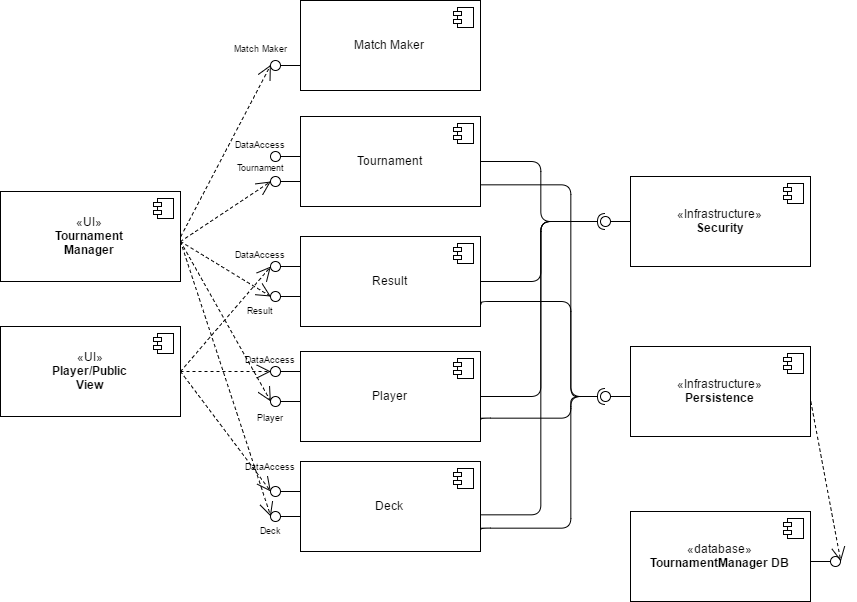

The diagram above was exported from draw.io. Its source (the exported page's mxGraphModel, read from the mxfile embedded in the PNG):
<mxGraphModel dx="1173" dy="1327" grid="1" gridSize="10" guides="1" tooltips="1" connect="1" arrows="1" fold="1" page="1" pageScale="1" pageWidth="1100" pageHeight="850" background="#ffffff" math="0" shadow="0">
  <root>
    <mxCell id="0" />
    <mxCell id="1" parent="0" />
    <mxCell id="9" value="" style="shape=lollipop;direction=south;html=1;rotation=-180;" vertex="1" parent="1">
      <mxGeometry x="320" y="643" width="30" height="10" as="geometry" />
    </mxCell>
    <mxCell id="10" value="" style="shape=lollipop;direction=south;html=1;rotation=-180;" vertex="1" parent="1">
      <mxGeometry x="320" y="618" width="30" height="10" as="geometry" />
    </mxCell>
    <mxCell id="11" value="" style="shape=lollipop;direction=south;html=1;rotation=-180;" vertex="1" parent="1">
      <mxGeometry x="320" y="528" width="30" height="10" as="geometry" />
    </mxCell>
    <mxCell id="12" value="" style="shape=lollipop;direction=south;html=1;rotation=-180;" vertex="1" parent="1">
      <mxGeometry x="320" y="498" width="30" height="10" as="geometry" />
    </mxCell>
    <mxCell id="13" value="" style="shape=lollipop;direction=south;html=1;rotation=-180;" vertex="1" parent="1">
      <mxGeometry x="320" y="423" width="30" height="10" as="geometry" />
    </mxCell>
    <mxCell id="14" value="" style="shape=lollipop;direction=south;html=1;rotation=-180;" vertex="1" parent="1">
      <mxGeometry x="320" y="393" width="30" height="10" as="geometry" />
    </mxCell>
    <mxCell id="15" value="" style="shape=lollipop;direction=south;html=1;rotation=-180;" vertex="1" parent="1">
      <mxGeometry x="320" y="308" width="30" height="10" as="geometry" />
    </mxCell>
    <mxCell id="16" value="" style="shape=lollipop;direction=south;html=1;rotation=-180;" vertex="1" parent="1">
      <mxGeometry x="320" y="283" width="30" height="10" as="geometry" />
    </mxCell>
    <mxCell id="17" value="&lt;div&gt;&lt;br&gt;&lt;/div&gt;" style="endArrow=open;endSize=12;dashed=1;html=1;exitX=1;exitY=0.5;entryX=0.5;entryY=0;entryPerimeter=0;" edge="1" parent="1" target="10">
      <mxGeometry width="160" relative="1" as="geometry">
        <mxPoint x="230" y="503" as="sourcePoint" />
        <mxPoint x="320" y="603" as="targetPoint" />
      </mxGeometry>
    </mxCell>
    <mxCell id="18" value="" style="endArrow=open;endSize=12;dashed=1;html=1;exitX=1;exitY=0.5;entryX=0.5;entryY=0;entryPerimeter=0;" edge="1" parent="1" target="12">
      <mxGeometry x="209.66666666666674" y="563.1666666666667" width="160" as="geometry">
        <mxPoint x="230" y="503" as="sourcePoint" />
        <mxPoint x="299.66666666666674" y="658.1666666666667" as="targetPoint" />
      </mxGeometry>
    </mxCell>
    <mxCell id="19" value="" style="endArrow=open;endSize=12;dashed=1;html=1;exitX=1;exitY=0.5;entryX=0.5;entryY=0;entryPerimeter=0;" edge="1" parent="1" target="14">
      <mxGeometry x="219.66666666666674" y="573.1666666666667" width="160" as="geometry">
        <mxPoint x="230" y="503" as="sourcePoint" />
        <mxPoint x="329.66666666666674" y="498.16666666666674" as="targetPoint" />
      </mxGeometry>
    </mxCell>
    <mxCell id="20" value="" style="endArrow=open;endSize=12;dashed=1;html=1;exitX=1;exitY=0.5;entryX=0.5;entryY=0;entryPerimeter=0;" edge="1" parent="1" target="15">
      <mxGeometry x="229.66666666666674" y="583.1666666666667" width="160" as="geometry">
        <mxPoint x="230" y="373" as="sourcePoint" />
        <mxPoint x="329.66666666666674" y="408.16666666666674" as="targetPoint" />
      </mxGeometry>
    </mxCell>
    <mxCell id="21" value="" style="endArrow=open;endSize=12;dashed=1;html=1;exitX=1;exitY=0.5;entryX=0.5;entryY=0;entryPerimeter=0;" edge="1" parent="1" target="13">
      <mxGeometry x="239.66666666666674" y="593.1666666666667" width="160" as="geometry">
        <mxPoint x="230" y="373" as="sourcePoint" />
        <mxPoint x="329.66666666666674" y="348.16666666666674" as="targetPoint" />
      </mxGeometry>
    </mxCell>
    <mxCell id="22" value="" style="endArrow=open;endSize=12;dashed=1;html=1;exitX=1;exitY=0.5;entryX=0.5;entryY=0;entryPerimeter=0;" edge="1" parent="1" target="11">
      <mxGeometry x="249.66666666666674" y="603.1666666666667" width="160" as="geometry">
        <mxPoint x="230" y="373" as="sourcePoint" />
        <mxPoint x="329.66666666666674" y="438.16666666666674" as="targetPoint" />
      </mxGeometry>
    </mxCell>
    <mxCell id="23" value="" style="endArrow=open;endSize=12;dashed=1;html=1;exitX=1;exitY=0.5;entryX=0.5;entryY=0;entryPerimeter=0;" edge="1" parent="1" target="9">
      <mxGeometry x="259.66666666666674" y="613.1666666666667" width="160" as="geometry">
        <mxPoint x="230" y="373" as="sourcePoint" />
        <mxPoint x="329.66666666666674" y="528.1666666666667" as="targetPoint" />
      </mxGeometry>
    </mxCell>
    <mxCell id="27" value="«UI»&lt;br&gt;&lt;b&gt;Tournament&lt;/b&gt;&lt;div&gt;&lt;b&gt;Manager&lt;/b&gt;&lt;/div&gt;" style="html=1;" vertex="1" parent="1">
      <mxGeometry x="50" y="323" width="180" height="90" as="geometry" />
    </mxCell>
    <mxCell id="28" value="" style="shape=component;jettyWidth=8;jettyHeight=4;" vertex="1" parent="27">
      <mxGeometry x="1" width="20" height="20" relative="1" as="geometry">
        <mxPoint x="-27" y="7" as="offset" />
      </mxGeometry>
    </mxCell>
    <mxCell id="29" value="«UI»&lt;br&gt;&lt;b&gt;Player/Public&lt;/b&gt;&lt;div&gt;&lt;b&gt;View&lt;/b&gt;&lt;/div&gt;" style="html=1;" vertex="1" parent="1">
      <mxGeometry x="50" y="458" width="180" height="90" as="geometry" />
    </mxCell>
    <mxCell id="30" value="" style="shape=component;jettyWidth=8;jettyHeight=4;" vertex="1" parent="29">
      <mxGeometry x="1" width="20" height="20" relative="1" as="geometry">
        <mxPoint x="-27" y="7" as="offset" />
      </mxGeometry>
    </mxCell>
    <mxCell id="31" value="Tournament" style="html=1;" vertex="1" parent="1">
      <mxGeometry x="350" y="248" width="180" height="90" as="geometry" />
    </mxCell>
    <mxCell id="32" value="" style="shape=component;jettyWidth=8;jettyHeight=4;" vertex="1" parent="31">
      <mxGeometry x="1" width="20" height="20" relative="1" as="geometry">
        <mxPoint x="-27" y="7" as="offset" />
      </mxGeometry>
    </mxCell>
    <mxCell id="33" value="Result" style="html=1;" vertex="1" parent="1">
      <mxGeometry x="350" y="368" width="180" height="90" as="geometry" />
    </mxCell>
    <mxCell id="34" value="" style="shape=component;jettyWidth=8;jettyHeight=4;" vertex="1" parent="33">
      <mxGeometry x="1" width="20" height="20" relative="1" as="geometry">
        <mxPoint x="-27" y="7" as="offset" />
      </mxGeometry>
    </mxCell>
    <mxCell id="35" value="Player" style="html=1;" vertex="1" parent="1">
      <mxGeometry x="350" y="483" width="180" height="90" as="geometry" />
    </mxCell>
    <mxCell id="36" value="" style="shape=component;jettyWidth=8;jettyHeight=4;" vertex="1" parent="35">
      <mxGeometry x="1" width="20" height="20" relative="1" as="geometry">
        <mxPoint x="-27" y="7" as="offset" />
      </mxGeometry>
    </mxCell>
    <mxCell id="37" value="Deck" style="html=1;" vertex="1" parent="1">
      <mxGeometry x="350" y="593" width="180" height="90" as="geometry" />
    </mxCell>
    <mxCell id="38" value="" style="shape=component;jettyWidth=8;jettyHeight=4;" vertex="1" parent="37">
      <mxGeometry x="1" width="20" height="20" relative="1" as="geometry">
        <mxPoint x="-27" y="7" as="offset" />
      </mxGeometry>
    </mxCell>
    <mxCell id="41" value="«Infrastructure»&lt;br&gt;&lt;b&gt;Security&lt;/b&gt;" style="html=1;" vertex="1" parent="1">
      <mxGeometry x="680" y="308" width="180" height="90" as="geometry" />
    </mxCell>
    <mxCell id="42" value="" style="shape=component;jettyWidth=8;jettyHeight=4;" vertex="1" parent="41">
      <mxGeometry x="1" width="20" height="20" relative="1" as="geometry">
        <mxPoint x="-27" y="7" as="offset" />
      </mxGeometry>
    </mxCell>
    <mxCell id="43" value="«Infrastructure»&lt;br&gt;&lt;b&gt;Persistence&lt;/b&gt;" style="html=1;" vertex="1" parent="1">
      <mxGeometry x="680" y="478" width="180" height="90" as="geometry" />
    </mxCell>
    <mxCell id="44" value="" style="shape=component;jettyWidth=8;jettyHeight=4;" vertex="1" parent="43">
      <mxGeometry x="1" width="20" height="20" relative="1" as="geometry">
        <mxPoint x="-27" y="7" as="offset" />
      </mxGeometry>
    </mxCell>
    <mxCell id="45" value="«database»&lt;br&gt;&lt;b&gt;TournamentManager DB&lt;/b&gt;" style="html=1;" vertex="1" parent="1">
      <mxGeometry x="680" y="643" width="180" height="90" as="geometry" />
    </mxCell>
    <mxCell id="46" value="" style="shape=component;jettyWidth=8;jettyHeight=4;" vertex="1" parent="45">
      <mxGeometry x="1" width="20" height="20" relative="1" as="geometry">
        <mxPoint x="-27" y="7" as="offset" />
      </mxGeometry>
    </mxCell>
    <mxCell id="47" value="" style="shape=lollipop;direction=south;html=1;" vertex="1" parent="1">
      <mxGeometry x="860" y="688" width="30" height="10" as="geometry" />
    </mxCell>
    <mxCell id="48" value="&lt;div&gt;&lt;br&gt;&lt;/div&gt;" style="endArrow=open;endSize=12;dashed=1;html=1;exitX=1;exitY=0.611;exitPerimeter=0;entryX=0.5;entryY=0;entryPerimeter=0;" edge="1" parent="1" source="43" target="47">
      <mxGeometry width="160" relative="1" as="geometry">
        <mxPoint x="800" y="593" as="sourcePoint" />
        <mxPoint x="960" y="593" as="targetPoint" />
      </mxGeometry>
    </mxCell>
    <mxCell id="49" value="" style="shape=lollipop;direction=south;html=1;rotation=180;" vertex="1" parent="1">
      <mxGeometry x="650" y="523" width="30" height="10" as="geometry" />
    </mxCell>
    <mxCell id="50" value="" style="shape=lollipop;direction=south;html=1;rotation=180;" vertex="1" parent="1">
      <mxGeometry x="650" y="348" width="30" height="10" as="geometry" />
    </mxCell>
    <mxCell id="51" value="" style="shape=requires;direction=north;html=1;rotation=180;" vertex="1" parent="1">
      <mxGeometry x="630" y="343" width="30" height="20" as="geometry" />
    </mxCell>
    <mxCell id="52" value="" style="shape=requires;direction=north;html=1;rotation=180;" vertex="1" parent="1">
      <mxGeometry x="630" y="518" width="30" height="20" as="geometry" />
    </mxCell>
    <mxCell id="53" value="" style="endArrow=none;html=1;edgeStyle=orthogonalEdgeStyle;exitX=1;exitY=0.5;entryX=0.5;entryY=1;entryPerimeter=0;" edge="1" parent="1" source="31" target="51">
      <mxGeometry relative="1" as="geometry">
        <mxPoint x="580" y="273" as="sourcePoint" />
        <mxPoint x="740" y="273" as="targetPoint" />
        <Array as="points">
          <mxPoint x="590" y="293" />
          <mxPoint x="590" y="353" />
        </Array>
      </mxGeometry>
    </mxCell>
    <mxCell id="54" value="" style="resizable=0;html=1;align=left;verticalAlign=bottom;labelBackgroundColor=#ffffff;fontSize=10;" connectable="0" vertex="1" parent="53">
      <mxGeometry x="-1" relative="1" as="geometry" />
    </mxCell>
    <mxCell id="55" value="" style="resizable=0;html=1;align=right;verticalAlign=bottom;labelBackgroundColor=#ffffff;fontSize=10;" connectable="0" vertex="1" parent="53">
      <mxGeometry x="1" relative="1" as="geometry" />
    </mxCell>
    <mxCell id="59" value="" style="endArrow=none;html=1;edgeStyle=orthogonalEdgeStyle;exitX=1;exitY=0.5;" edge="1" parent="1" source="33" target="51">
      <mxGeometry x="530" y="403" as="geometry">
        <mxPoint x="530" y="403" as="sourcePoint" />
        <mxPoint x="630" y="463" as="targetPoint" />
        <Array as="points">
          <mxPoint x="590" y="413" />
          <mxPoint x="590" y="353" />
        </Array>
      </mxGeometry>
    </mxCell>
    <mxCell id="60" value="" style="resizable=0;html=1;align=left;verticalAlign=bottom;labelBackgroundColor=#ffffff;fontSize=10;" connectable="0" vertex="1" parent="59">
      <mxGeometry x="-1" relative="1" as="geometry" />
    </mxCell>
    <mxCell id="61" value="" style="resizable=0;html=1;align=right;verticalAlign=bottom;labelBackgroundColor=#ffffff;fontSize=10;" connectable="0" vertex="1" parent="59">
      <mxGeometry x="1" relative="1" as="geometry" />
    </mxCell>
    <mxCell id="62" value="" style="endArrow=none;html=1;edgeStyle=orthogonalEdgeStyle;exitX=1;exitY=0.5;" edge="1" parent="1" source="35">
      <mxGeometry x="530" y="543" as="geometry">
        <mxPoint x="529.6666666666667" y="553.1666666666667" as="sourcePoint" />
        <mxPoint x="630" y="353" as="targetPoint" />
        <Array as="points">
          <mxPoint x="590" y="528" />
          <mxPoint x="590" y="353" />
        </Array>
      </mxGeometry>
    </mxCell>
    <mxCell id="63" value="" style="resizable=0;html=1;align=left;verticalAlign=bottom;labelBackgroundColor=#ffffff;fontSize=10;" connectable="0" vertex="1" parent="62">
      <mxGeometry x="-1" relative="1" as="geometry" />
    </mxCell>
    <mxCell id="64" value="" style="resizable=0;html=1;align=right;verticalAlign=bottom;labelBackgroundColor=#ffffff;fontSize=10;" connectable="0" vertex="1" parent="62">
      <mxGeometry x="1" relative="1" as="geometry" />
    </mxCell>
    <mxCell id="65" value="" style="endArrow=none;html=1;edgeStyle=orthogonalEdgeStyle;exitX=0.998;exitY=0.585;exitPerimeter=0;" edge="1" parent="1" source="37">
      <mxGeometry x="530" y="643" as="geometry">
        <mxPoint x="529.6666666666667" y="628.1666666666667" as="sourcePoint" />
        <mxPoint x="630" y="353" as="targetPoint" />
        <Array as="points">
          <mxPoint x="590" y="646" />
          <mxPoint x="590" y="353" />
        </Array>
      </mxGeometry>
    </mxCell>
    <mxCell id="66" value="" style="resizable=0;html=1;align=left;verticalAlign=bottom;labelBackgroundColor=#ffffff;fontSize=10;" connectable="0" vertex="1" parent="65">
      <mxGeometry x="-1" relative="1" as="geometry" />
    </mxCell>
    <mxCell id="67" value="" style="resizable=0;html=1;align=right;verticalAlign=bottom;labelBackgroundColor=#ffffff;fontSize=10;" connectable="0" vertex="1" parent="65">
      <mxGeometry x="1" relative="1" as="geometry" />
    </mxCell>
    <mxCell id="68" value="" style="endArrow=none;html=1;edgeStyle=orthogonalEdgeStyle;exitX=1;exitY=0.75;entryX=0.508;entryY=0.956;entryPerimeter=0;" edge="1" parent="1" source="31" target="52">
      <mxGeometry x="539.6666666666667" y="323.16666666666674" as="geometry">
        <mxPoint x="539.6666666666667" y="323.16666666666674" as="sourcePoint" />
        <mxPoint x="639.6666666666667" y="383.16666666666674" as="targetPoint" />
        <Array as="points">
          <mxPoint x="620" y="316" />
          <mxPoint x="620" y="528" />
        </Array>
      </mxGeometry>
    </mxCell>
    <mxCell id="69" value="" style="resizable=0;html=1;align=left;verticalAlign=bottom;labelBackgroundColor=#ffffff;fontSize=10;" connectable="0" vertex="1" parent="68">
      <mxGeometry x="-1" relative="1" as="geometry" />
    </mxCell>
    <mxCell id="70" value="" style="resizable=0;html=1;align=right;verticalAlign=bottom;labelBackgroundColor=#ffffff;fontSize=10;" connectable="0" vertex="1" parent="68">
      <mxGeometry x="1" relative="1" as="geometry" />
    </mxCell>
    <mxCell id="71" value="" style="endArrow=none;html=1;edgeStyle=orthogonalEdgeStyle;exitX=1;exitY=0.75;entryX=0.503;entryY=0.68;entryPerimeter=0;" edge="1" parent="1" source="33" target="52">
      <mxGeometry x="549.6666666666667" y="333.16666666666674" as="geometry">
        <mxPoint x="539.6666666666667" y="325.66666666666674" as="sourcePoint" />
        <mxPoint x="641.3333333333335" y="538.1666666666667" as="targetPoint" />
        <Array as="points">
          <mxPoint x="530" y="433" />
          <mxPoint x="620" y="433" />
          <mxPoint x="620" y="528" />
        </Array>
      </mxGeometry>
    </mxCell>
    <mxCell id="72" value="" style="resizable=0;html=1;align=left;verticalAlign=bottom;labelBackgroundColor=#ffffff;fontSize=10;" connectable="0" vertex="1" parent="71">
      <mxGeometry x="-1" relative="1" as="geometry" />
    </mxCell>
    <mxCell id="73" value="" style="resizable=0;html=1;align=right;verticalAlign=bottom;labelBackgroundColor=#ffffff;fontSize=10;" connectable="0" vertex="1" parent="71">
      <mxGeometry x="1" relative="1" as="geometry" />
    </mxCell>
    <mxCell id="74" value="" style="endArrow=none;html=1;edgeStyle=orthogonalEdgeStyle;exitX=1;exitY=0.75;" edge="1" parent="1" source="35">
      <mxGeometry x="549.6666666666667" y="438.16666666666674" as="geometry">
        <mxPoint x="530" y="540.4285714285714" as="sourcePoint" />
        <mxPoint x="640" y="528" as="targetPoint" />
        <Array as="points">
          <mxPoint x="620" y="550" />
          <mxPoint x="620" y="528" />
        </Array>
      </mxGeometry>
    </mxCell>
    <mxCell id="75" value="" style="resizable=0;html=1;align=left;verticalAlign=bottom;labelBackgroundColor=#ffffff;fontSize=10;" connectable="0" vertex="1" parent="74">
      <mxGeometry x="-1" relative="1" as="geometry" />
    </mxCell>
    <mxCell id="76" value="" style="resizable=0;html=1;align=right;verticalAlign=bottom;labelBackgroundColor=#ffffff;fontSize=10;" connectable="0" vertex="1" parent="74">
      <mxGeometry x="1" relative="1" as="geometry" />
    </mxCell>
    <mxCell id="77" value="" style="endArrow=none;html=1;edgeStyle=orthogonalEdgeStyle;exitX=1;exitY=0.75;entryX=0.503;entryY=0.621;entryPerimeter=0;" edge="1" parent="1" source="37" target="52">
      <mxGeometry x="549.6666666666667" y="563.1666666666667" as="geometry">
        <mxPoint x="530" y="675.2857142857143" as="sourcePoint" />
        <mxPoint x="640" y="533" as="targetPoint" />
        <Array as="points">
          <mxPoint x="620" y="660" />
          <mxPoint x="620" y="528" />
        </Array>
      </mxGeometry>
    </mxCell>
    <mxCell id="78" value="" style="resizable=0;html=1;align=left;verticalAlign=bottom;labelBackgroundColor=#ffffff;fontSize=10;" connectable="0" vertex="1" parent="77">
      <mxGeometry x="-1" relative="1" as="geometry" />
    </mxCell>
    <mxCell id="79" value="" style="resizable=0;html=1;align=right;verticalAlign=bottom;labelBackgroundColor=#ffffff;fontSize=10;" connectable="0" vertex="1" parent="77">
      <mxGeometry x="1" relative="1" as="geometry" />
    </mxCell>
    <mxCell id="80" value="&lt;span style=&quot;font-weight: normal&quot;&gt;&lt;font style=&quot;font-size: 9px&quot;&gt;DataAccess&lt;/font&gt;&lt;/span&gt;" style="text;html=1;align=center;fontStyle=1;verticalAlign=middle;spacingLeft=3;spacingRight=3;strokeColor=none;rotatable=0;points=[[0,0.5],[1,0.5]];portConstraint=eastwest;" vertex="1" parent="1">
      <mxGeometry x="270" y="262" width="80" height="26" as="geometry" />
    </mxCell>
    <mxCell id="81" value="&lt;span style=&quot;font-weight: normal&quot;&gt;&lt;font style=&quot;font-size: 9px&quot;&gt;Tournament&lt;/font&gt;&lt;/span&gt;" style="text;html=1;align=center;fontStyle=1;verticalAlign=middle;spacingLeft=3;spacingRight=3;strokeColor=none;rotatable=0;points=[[0,0.5],[1,0.5]];portConstraint=eastwest;" vertex="1" parent="1">
      <mxGeometry x="270" y="285" width="80" height="26" as="geometry" />
    </mxCell>
    <mxCell id="82" value="&lt;span style=&quot;font-weight: normal&quot;&gt;&lt;font style=&quot;font-size: 9px&quot;&gt;Result&lt;/font&gt;&lt;/span&gt;" style="text;html=1;align=center;fontStyle=1;verticalAlign=middle;spacingLeft=3;spacingRight=3;strokeColor=none;rotatable=0;points=[[0,0.5],[1,0.5]];portConstraint=eastwest;" vertex="1" parent="1">
      <mxGeometry x="270" y="428" width="80" height="26" as="geometry" />
    </mxCell>
    <mxCell id="83" value="&lt;span style=&quot;font-weight: normal&quot;&gt;&lt;font style=&quot;font-size: 9px&quot;&gt;DataAccess&lt;/font&gt;&lt;/span&gt;" style="text;html=1;align=center;fontStyle=1;verticalAlign=middle;spacingLeft=3;spacingRight=3;strokeColor=none;rotatable=0;points=[[0,0.5],[1,0.5]];portConstraint=eastwest;" vertex="1" parent="1">
      <mxGeometry x="270" y="372" width="80" height="26" as="geometry" />
    </mxCell>
    <mxCell id="84" value="&lt;span style=&quot;font-weight: normal&quot;&gt;&lt;font style=&quot;font-size: 9px&quot;&gt;DataAccess&lt;/font&gt;&lt;/span&gt;" style="text;html=1;align=center;fontStyle=1;verticalAlign=middle;spacingLeft=3;spacingRight=3;strokeColor=none;rotatable=0;points=[[0,0.5],[1,0.5]];portConstraint=eastwest;" vertex="1" parent="1">
      <mxGeometry x="280" y="477" width="80" height="26" as="geometry" />
    </mxCell>
    <mxCell id="87" value="&lt;span style=&quot;font-weight: normal&quot;&gt;&lt;font style=&quot;font-size: 9px&quot;&gt;DataAccess&lt;/font&gt;&lt;/span&gt;" style="text;html=1;align=center;fontStyle=1;verticalAlign=middle;spacingLeft=3;spacingRight=3;strokeColor=none;rotatable=0;points=[[0,0.5],[1,0.5]];portConstraint=eastwest;" vertex="1" parent="1">
      <mxGeometry x="280" y="584" width="80" height="26" as="geometry" />
    </mxCell>
    <mxCell id="88" value="&lt;span style=&quot;font-weight: normal&quot;&gt;&lt;font style=&quot;font-size: 9px&quot;&gt;Player&lt;/font&gt;&lt;/span&gt;" style="text;html=1;align=center;fontStyle=1;verticalAlign=middle;spacingLeft=3;spacingRight=3;strokeColor=none;rotatable=0;points=[[0,0.5],[1,0.5]];portConstraint=eastwest;" vertex="1" parent="1">
      <mxGeometry x="280" y="535" width="80" height="26" as="geometry" />
    </mxCell>
    <mxCell id="89" value="&lt;span style=&quot;font-weight: normal&quot;&gt;&lt;font style=&quot;font-size: 9px&quot;&gt;Deck&lt;/font&gt;&lt;/span&gt;" style="text;html=1;align=center;fontStyle=1;verticalAlign=middle;spacingLeft=3;spacingRight=3;strokeColor=none;rotatable=0;points=[[0,0.5],[1,0.5]];portConstraint=eastwest;" vertex="1" parent="1">
      <mxGeometry x="280" y="648" width="80" height="26" as="geometry" />
    </mxCell>
    <mxCell id="92" value="" style="shape=lollipop;direction=south;html=1;rotation=-180;" vertex="1" parent="1">
      <mxGeometry x="320" y="192" width="30" height="10" as="geometry" />
    </mxCell>
    <mxCell id="94" value="Match Maker" style="html=1;" vertex="1" parent="1">
      <mxGeometry x="350" y="132" width="180" height="90" as="geometry" />
    </mxCell>
    <mxCell id="95" value="" style="shape=component;jettyWidth=8;jettyHeight=4;" vertex="1" parent="94">
      <mxGeometry x="1" width="20" height="20" relative="1" as="geometry">
        <mxPoint x="-27" y="7" as="offset" />
      </mxGeometry>
    </mxCell>
    <mxCell id="96" value="" style="resizable=0;html=1;align=left;verticalAlign=bottom;labelBackgroundColor=#ffffff;fontSize=10;" connectable="0" vertex="1" parent="1">
      <mxGeometry x="530" y="177" as="geometry" />
    </mxCell>
    <mxCell id="97" value="" style="resizable=0;html=1;align=left;verticalAlign=bottom;labelBackgroundColor=#ffffff;fontSize=10;" connectable="0" vertex="1" parent="1">
      <mxGeometry x="530" y="200" as="geometry" />
    </mxCell>
    <mxCell id="101" value="&lt;span style=&quot;font-weight: normal&quot;&gt;&lt;font style=&quot;font-size: 9px&quot;&gt;Match Maker&lt;/font&gt;&lt;/span&gt;" style="text;html=1;align=center;fontStyle=1;verticalAlign=middle;spacingLeft=3;spacingRight=3;strokeColor=none;rotatable=0;points=[[0,0.5],[1,0.5]];portConstraint=eastwest;" vertex="1" parent="1">
      <mxGeometry x="270" y="166" width="80" height="26" as="geometry" />
    </mxCell>
    <mxCell id="103" value="" style="endArrow=open;endSize=12;dashed=1;html=1;exitX=1;exitY=0.5;entryX=0.5;entryY=0;entryPerimeter=0;" edge="1" parent="1" source="27" target="92">
      <mxGeometry x="239.66666666666674" y="593.1666666666667" width="160" as="geometry">
        <mxPoint x="240" y="383" as="sourcePoint" />
        <mxPoint x="330" y="323" as="targetPoint" />
      </mxGeometry>
    </mxCell>
  </root>
</mxGraphModel>